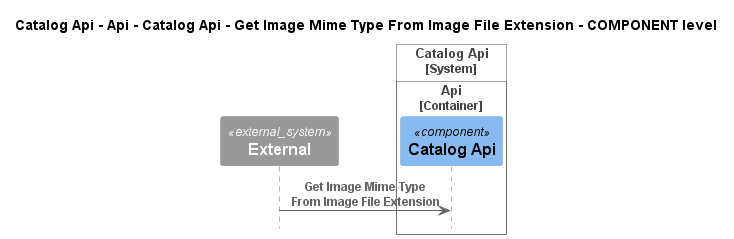

The diagram above was rendered by PlantUML. Its source (embedded in the PNG):
@startuml
!pragma layout smetana
!include ..\..\..\..\..\..\..\..\.c4s\C4_Sequence.puml

title Catalog Api - Api - Catalog Api - Get Image Mime Type From Image File Extension - COMPONENT level

System_Ext(C4InterFlow.SoftwareSystems.ExternalSystem, "External", "")

System_Boundary(dotnet.eShop.Architecture.SoftwareSystems.CatalogApi, "Catalog Api")
    
Container_Boundary(dotnet.eShop.Architecture.SoftwareSystems.CatalogApi.Containers.Api, "Api")
    Component(dotnet.eShop.Architecture.SoftwareSystems.CatalogApi.Containers.Api.Components.CatalogApi, "Catalog Api", "", "")
Boundary_End()
Boundary_End()

Rel(C4InterFlow.SoftwareSystems.ExternalSystem, dotnet.eShop.Architecture.SoftwareSystems.CatalogApi.Containers.Api.Components.CatalogApi, "Get Image Mime Type From Image File Extension")


@enduml